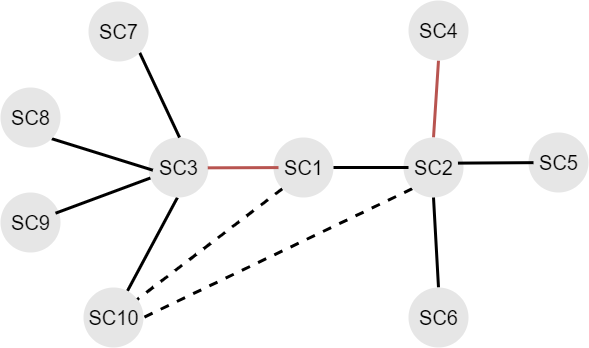

The diagram above was exported from draw.io. Its source (the exported page's mxGraphModel, read from the mxfile embedded in the PNG):
<mxGraphModel dx="1102" dy="844" grid="1" gridSize="10" guides="1" tooltips="1" connect="1" arrows="1" fold="1" page="0" pageScale="1" pageWidth="1169" pageHeight="827" math="0" shadow="0">
  <root>
    <mxCell id="0" />
    <mxCell id="1" parent="0" />
    <mxCell id="3NTG5MC5lyMwvBIxvsok-97" style="edgeStyle=none;rounded=0;orthogonalLoop=1;jettySize=auto;html=1;exitX=0.5;exitY=1;exitDx=0;exitDy=0;fontSize=30;endArrow=none;endFill=0;strokeWidth=3;" parent="1" source="3NTG5MC5lyMwvBIxvsok-1" target="3NTG5MC5lyMwvBIxvsok-5" edge="1">
      <mxGeometry relative="1" as="geometry" />
    </mxCell>
    <mxCell id="3NTG5MC5lyMwvBIxvsok-1" value="" style="ellipse;whiteSpace=wrap;html=1;aspect=fixed;fillColor=#E6E6E6;strokeWidth=0.3;strokeColor=none;fontSize=23;rotation=2;" parent="1" vertex="1">
      <mxGeometry x="525" y="490" width="60" height="60" as="geometry" />
    </mxCell>
    <mxCell id="3NTG5MC5lyMwvBIxvsok-94" style="edgeStyle=none;rounded=0;orthogonalLoop=1;jettySize=auto;html=1;exitX=1;exitY=1;exitDx=0;exitDy=0;entryX=0.5;entryY=0;entryDx=0;entryDy=0;fontSize=30;endArrow=none;endFill=0;strokeWidth=3;" parent="1" source="3NTG5MC5lyMwvBIxvsok-2" target="3NTG5MC5lyMwvBIxvsok-1" edge="1">
      <mxGeometry relative="1" as="geometry" />
    </mxCell>
    <mxCell id="3NTG5MC5lyMwvBIxvsok-2" value="" style="ellipse;whiteSpace=wrap;html=1;aspect=fixed;fillColor=#E6E6E6;strokeWidth=0.3;strokeColor=none;fontSize=23;" parent="1" vertex="1">
      <mxGeometry x="465" y="354" width="60" height="60" as="geometry" />
    </mxCell>
    <mxCell id="3NTG5MC5lyMwvBIxvsok-95" style="edgeStyle=none;rounded=0;orthogonalLoop=1;jettySize=auto;html=1;exitX=1;exitY=1;exitDx=0;exitDy=0;entryX=-0.013;entryY=0.59;entryDx=0;entryDy=0;entryPerimeter=0;fontSize=30;endArrow=none;endFill=0;strokeWidth=3;" parent="1" source="3NTG5MC5lyMwvBIxvsok-3" target="3NTG5MC5lyMwvBIxvsok-77" edge="1">
      <mxGeometry relative="1" as="geometry" />
    </mxCell>
    <mxCell id="3NTG5MC5lyMwvBIxvsok-3" value="" style="ellipse;whiteSpace=wrap;html=1;aspect=fixed;fillColor=#E6E6E6;strokeWidth=0.3;strokeColor=none;fontSize=23;" parent="1" vertex="1">
      <mxGeometry x="377" y="440" width="60" height="60" as="geometry" />
    </mxCell>
    <mxCell id="3NTG5MC5lyMwvBIxvsok-4" value="" style="ellipse;whiteSpace=wrap;html=1;aspect=fixed;fillColor=#E6E6E6;strokeWidth=0.3;strokeColor=none;fontSize=23;" parent="1" vertex="1">
      <mxGeometry x="377" y="545" width="60" height="60" as="geometry" />
    </mxCell>
    <mxCell id="3NTG5MC5lyMwvBIxvsok-5" value="" style="ellipse;whiteSpace=wrap;html=1;aspect=fixed;fillColor=#E6E6E6;strokeWidth=0.3;strokeColor=none;fontSize=23;" parent="1" vertex="1">
      <mxGeometry x="460" y="640" width="60" height="60" as="geometry" />
    </mxCell>
    <mxCell id="3NTG5MC5lyMwvBIxvsok-106" style="edgeStyle=none;rounded=0;orthogonalLoop=1;jettySize=auto;html=1;exitX=0.5;exitY=1;exitDx=0;exitDy=0;entryX=0.5;entryY=0;entryDx=0;entryDy=0;fontSize=30;endArrow=none;endFill=0;strokeWidth=3;fillColor=#f8cecc;strokeColor=#b85450;" parent="1" source="3NTG5MC5lyMwvBIxvsok-6" target="3NTG5MC5lyMwvBIxvsok-8" edge="1">
      <mxGeometry relative="1" as="geometry" />
    </mxCell>
    <mxCell id="3NTG5MC5lyMwvBIxvsok-6" value="" style="ellipse;whiteSpace=wrap;html=1;aspect=fixed;fillColor=#E6E6E6;strokeWidth=0.3;strokeColor=none;" parent="1" vertex="1">
      <mxGeometry x="785" y="353" width="60" height="60" as="geometry" />
    </mxCell>
    <mxCell id="lkHdZOYGidg1L2XSCPRm-4" style="edgeStyle=none;rounded=0;orthogonalLoop=1;jettySize=auto;html=1;exitX=0;exitY=1;exitDx=0;exitDy=0;dashed=1;endArrow=none;endFill=0;strokeColor=#000000;strokeWidth=3;" parent="1" source="3NTG5MC5lyMwvBIxvsok-7" target="3NTG5MC5lyMwvBIxvsok-5" edge="1">
      <mxGeometry relative="1" as="geometry" />
    </mxCell>
    <mxCell id="3NTG5MC5lyMwvBIxvsok-7" value="" style="ellipse;whiteSpace=wrap;html=1;aspect=fixed;fillColor=#E6E6E6;strokeWidth=0.3;strokeColor=none;fontSize=13;" parent="1" vertex="1">
      <mxGeometry x="650" y="490" width="60" height="60" as="geometry" />
    </mxCell>
    <mxCell id="lkHdZOYGidg1L2XSCPRm-3" style="edgeStyle=none;rounded=0;orthogonalLoop=1;jettySize=auto;html=1;exitX=0;exitY=1;exitDx=0;exitDy=0;entryX=1;entryY=0.5;entryDx=0;entryDy=0;dashed=1;endArrow=none;endFill=0;strokeColor=#000000;strokeWidth=3;" parent="1" source="3NTG5MC5lyMwvBIxvsok-8" target="3NTG5MC5lyMwvBIxvsok-5" edge="1">
      <mxGeometry relative="1" as="geometry" />
    </mxCell>
    <mxCell id="3NTG5MC5lyMwvBIxvsok-8" value="" style="ellipse;whiteSpace=wrap;html=1;aspect=fixed;fillColor=#E6E6E6;strokeWidth=0.3;strokeColor=none;" parent="1" vertex="1">
      <mxGeometry x="780" y="490" width="60" height="60" as="geometry" />
    </mxCell>
    <mxCell id="3NTG5MC5lyMwvBIxvsok-9" value="" style="ellipse;whiteSpace=wrap;html=1;aspect=fixed;fillColor=#E6E6E6;strokeWidth=0.3;strokeColor=none;" parent="1" vertex="1">
      <mxGeometry x="905" y="485" width="60" height="60" as="geometry" />
    </mxCell>
    <mxCell id="3NTG5MC5lyMwvBIxvsok-107" style="edgeStyle=none;rounded=0;orthogonalLoop=1;jettySize=auto;html=1;exitX=0;exitY=0.5;exitDx=0;exitDy=0;entryX=0.5;entryY=1;entryDx=0;entryDy=0;fontSize=30;endArrow=none;endFill=0;strokeWidth=3;" parent="1" source="3NTG5MC5lyMwvBIxvsok-10" target="3NTG5MC5lyMwvBIxvsok-8" edge="1">
      <mxGeometry relative="1" as="geometry" />
    </mxCell>
    <mxCell id="3NTG5MC5lyMwvBIxvsok-10" value="" style="ellipse;whiteSpace=wrap;html=1;aspect=fixed;fillColor=#E6E6E6;strokeWidth=0.3;strokeColor=none;fontSize=13;direction=south;" parent="1" vertex="1">
      <mxGeometry x="785" y="640" width="60" height="60" as="geometry" />
    </mxCell>
    <mxCell id="3NTG5MC5lyMwvBIxvsok-98" style="edgeStyle=none;rounded=0;orthogonalLoop=1;jettySize=auto;html=1;fontSize=30;endArrow=none;endFill=0;strokeWidth=3;entryX=1.085;entryY=0.511;entryDx=0;entryDy=0;entryPerimeter=0;strokeColor=#b85450;fillColor=#f8cecc;" parent="1" source="3NTG5MC5lyMwvBIxvsok-69" target="3NTG5MC5lyMwvBIxvsok-77" edge="1">
      <mxGeometry relative="1" as="geometry">
        <mxPoint x="600" y="520" as="targetPoint" />
      </mxGeometry>
    </mxCell>
    <mxCell id="3NTG5MC5lyMwvBIxvsok-69" value="SC1" style="text;html=1;resizable=0;autosize=1;align=center;verticalAlign=middle;points=[];fillColor=none;strokeColor=none;rounded=0;fontSize=20;" parent="1" vertex="1">
      <mxGeometry x="655" y="505" width="50" height="30" as="geometry" />
    </mxCell>
    <mxCell id="3NTG5MC5lyMwvBIxvsok-70" value="SC4" style="text;html=1;resizable=0;autosize=1;align=center;verticalAlign=middle;points=[];fillColor=none;strokeColor=none;rounded=0;fontSize=20;" parent="1" vertex="1">
      <mxGeometry x="790" y="368" width="50" height="30" as="geometry" />
    </mxCell>
    <mxCell id="3NTG5MC5lyMwvBIxvsok-103" style="edgeStyle=none;rounded=0;orthogonalLoop=1;jettySize=auto;html=1;entryX=0.989;entryY=0.354;entryDx=0;entryDy=0;entryPerimeter=0;fontSize=30;endArrow=none;endFill=0;strokeWidth=3;" parent="1" source="3NTG5MC5lyMwvBIxvsok-71" target="3NTG5MC5lyMwvBIxvsok-78" edge="1">
      <mxGeometry relative="1" as="geometry" />
    </mxCell>
    <mxCell id="3NTG5MC5lyMwvBIxvsok-71" value="SC5" style="text;html=1;resizable=0;autosize=1;align=center;verticalAlign=middle;points=[];fillColor=none;strokeColor=none;rounded=0;fontSize=20;" parent="1" vertex="1">
      <mxGeometry x="910" y="500" width="50" height="30" as="geometry" />
    </mxCell>
    <mxCell id="3NTG5MC5lyMwvBIxvsok-72" value="SC6" style="text;html=1;resizable=0;autosize=1;align=center;verticalAlign=middle;points=[];fillColor=none;strokeColor=none;rounded=0;fontSize=20;" parent="1" vertex="1">
      <mxGeometry x="790" y="655" width="50" height="30" as="geometry" />
    </mxCell>
    <mxCell id="3NTG5MC5lyMwvBIxvsok-73" value="SC10" style="text;html=1;resizable=0;autosize=1;align=center;verticalAlign=middle;points=[];fillColor=none;strokeColor=none;rounded=0;fontSize=20;" parent="1" vertex="1">
      <mxGeometry x="455" y="655" width="70" height="30" as="geometry" />
    </mxCell>
    <mxCell id="3NTG5MC5lyMwvBIxvsok-96" value="" style="edgeStyle=none;rounded=0;orthogonalLoop=1;jettySize=auto;html=1;fontSize=30;endArrow=none;endFill=0;strokeWidth=3;" parent="1" source="3NTG5MC5lyMwvBIxvsok-74" target="3NTG5MC5lyMwvBIxvsok-1" edge="1">
      <mxGeometry relative="1" as="geometry" />
    </mxCell>
    <mxCell id="3NTG5MC5lyMwvBIxvsok-74" value="SC9" style="text;html=1;resizable=0;autosize=1;align=center;verticalAlign=middle;points=[];fillColor=none;strokeColor=none;rounded=0;fontSize=20;" parent="1" vertex="1">
      <mxGeometry x="382" y="560" width="50" height="30" as="geometry" />
    </mxCell>
    <mxCell id="3NTG5MC5lyMwvBIxvsok-75" value="SC8" style="text;html=1;resizable=0;autosize=1;align=center;verticalAlign=middle;points=[];fillColor=none;strokeColor=none;rounded=0;fontSize=20;" parent="1" vertex="1">
      <mxGeometry x="382" y="455" width="50" height="30" as="geometry" />
    </mxCell>
    <mxCell id="3NTG5MC5lyMwvBIxvsok-76" value="SC7" style="text;html=1;resizable=0;autosize=1;align=center;verticalAlign=middle;points=[];fillColor=none;strokeColor=none;rounded=0;fontSize=20;" parent="1" vertex="1">
      <mxGeometry x="470" y="369" width="50" height="30" as="geometry" />
    </mxCell>
    <mxCell id="3NTG5MC5lyMwvBIxvsok-77" value="SC3" style="text;html=1;resizable=0;autosize=1;align=center;verticalAlign=middle;points=[];fillColor=none;strokeColor=none;rounded=0;fontSize=20;" parent="1" vertex="1">
      <mxGeometry x="530" y="505" width="50" height="30" as="geometry" />
    </mxCell>
    <mxCell id="3NTG5MC5lyMwvBIxvsok-102" style="edgeStyle=none;rounded=0;orthogonalLoop=1;jettySize=auto;html=1;entryX=1;entryY=0.5;entryDx=0;entryDy=0;fontSize=30;endArrow=none;endFill=0;strokeWidth=3;" parent="1" source="3NTG5MC5lyMwvBIxvsok-78" target="3NTG5MC5lyMwvBIxvsok-7" edge="1">
      <mxGeometry relative="1" as="geometry" />
    </mxCell>
    <mxCell id="3NTG5MC5lyMwvBIxvsok-78" value="SC2" style="text;html=1;resizable=0;autosize=1;align=center;verticalAlign=middle;points=[];fillColor=none;strokeColor=none;rounded=0;fontSize=20;" parent="1" vertex="1">
      <mxGeometry x="785" y="505" width="50" height="30" as="geometry" />
    </mxCell>
  </root>
</mxGraphModel>